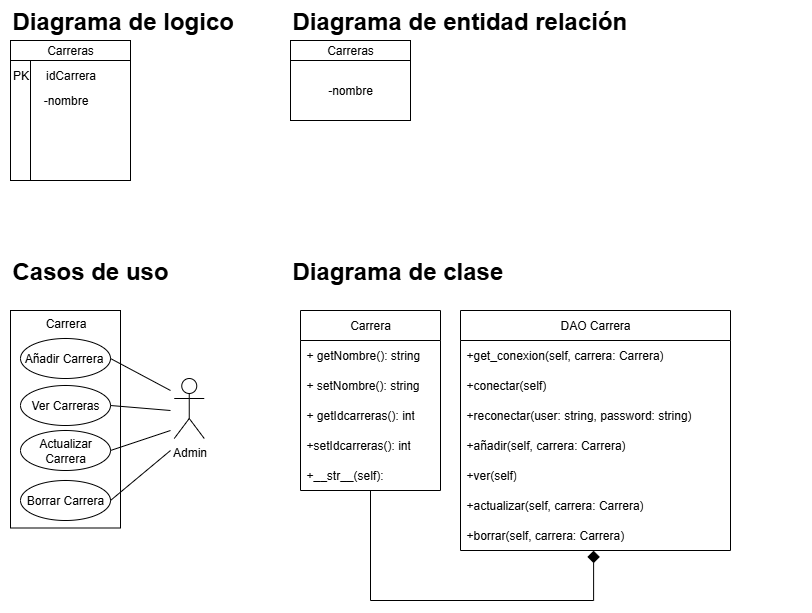

The diagram above was exported from draw.io. Its source (the exported page's mxGraphModel, read from the mxfile embedded in the PNG):
<mxGraphModel dx="1426" dy="777" grid="1" gridSize="10" guides="1" tooltips="1" connect="1" arrows="1" fold="1" page="1" pageScale="1" pageWidth="2339" pageHeight="3300" math="0" shadow="0">
  <root>
    <mxCell id="0" />
    <mxCell id="1" parent="0" />
    <mxCell id="vPcOyLhV4KmRniHehEsj-1" value="&lt;h1 style=&quot;margin-top: 0px;&quot;&gt;Diagrama de entidad relación&lt;/h1&gt;" style="text;html=1;whiteSpace=wrap;overflow=hidden;rounded=0;" parent="1" vertex="1">
      <mxGeometry x="320" y="200" width="350" height="40" as="geometry" />
    </mxCell>
    <mxCell id="J_DXjVPv6Cf8M078xzfW-3" value="Carreras" style="rounded=0;whiteSpace=wrap;html=1;" parent="1" vertex="1">
      <mxGeometry x="320" y="240" width="120" height="20" as="geometry" />
    </mxCell>
    <mxCell id="J_DXjVPv6Cf8M078xzfW-4" style="edgeStyle=orthogonalEdgeStyle;rounded=0;orthogonalLoop=1;jettySize=auto;html=1;exitX=0.5;exitY=1;exitDx=0;exitDy=0;" parent="1" source="J_DXjVPv6Cf8M078xzfW-3" target="J_DXjVPv6Cf8M078xzfW-3" edge="1">
      <mxGeometry relative="1" as="geometry" />
    </mxCell>
    <mxCell id="J_DXjVPv6Cf8M078xzfW-6" value="-nombre" style="rounded=0;whiteSpace=wrap;html=1;" parent="1" vertex="1">
      <mxGeometry x="320" y="260" width="120" height="60" as="geometry" />
    </mxCell>
    <mxCell id="J_DXjVPv6Cf8M078xzfW-7" value="&lt;h1 style=&quot;margin-top: 0px;&quot;&gt;Diagrama de logico&lt;/h1&gt;" style="text;html=1;whiteSpace=wrap;overflow=hidden;rounded=0;" parent="1" vertex="1">
      <mxGeometry x="40" y="200" width="350" height="40" as="geometry" />
    </mxCell>
    <mxCell id="ALBzRbwyM4uo5EEZ-fJT-2" value="" style="shape=internalStorage;whiteSpace=wrap;html=1;backgroundOutline=1;" parent="1" vertex="1">
      <mxGeometry x="40" y="240" width="120" height="140" as="geometry" />
    </mxCell>
    <mxCell id="ALBzRbwyM4uo5EEZ-fJT-4" value="&lt;div style=&quot;text-wrap-mode: wrap;&quot;&gt;PK&lt;/div&gt;" style="text;html=1;align=center;verticalAlign=middle;resizable=0;points=[];autosize=1;strokeColor=none;fillColor=none;" parent="1" vertex="1">
      <mxGeometry x="30" y="260" width="40" height="30" as="geometry" />
    </mxCell>
    <mxCell id="ALBzRbwyM4uo5EEZ-fJT-6" value="&lt;span style=&quot;text-wrap-mode: wrap;&quot;&gt;idCarrera&lt;/span&gt;" style="text;html=1;align=center;verticalAlign=middle;resizable=0;points=[];autosize=1;strokeColor=none;fillColor=none;" parent="1" vertex="1">
      <mxGeometry x="65" y="260" width="70" height="30" as="geometry" />
    </mxCell>
    <mxCell id="ALBzRbwyM4uo5EEZ-fJT-8" value="-nombre" style="text;html=1;align=center;verticalAlign=middle;resizable=0;points=[];autosize=1;strokeColor=none;fillColor=none;" parent="1" vertex="1">
      <mxGeometry x="60" y="285" width="70" height="30" as="geometry" />
    </mxCell>
    <mxCell id="ALBzRbwyM4uo5EEZ-fJT-11" value="Carreras" style="rounded=0;whiteSpace=wrap;html=1;" parent="1" vertex="1">
      <mxGeometry x="40" y="240" width="120" height="20" as="geometry" />
    </mxCell>
    <mxCell id="ALBzRbwyM4uo5EEZ-fJT-13" value="" style="endArrow=none;dashed=1;html=1;dashPattern=1 3;strokeWidth=2;rounded=0;" parent="1" edge="1">
      <mxGeometry width="50" height="50" relative="1" as="geometry">
        <mxPoint x="60" y="420" as="sourcePoint" />
        <mxPoint x="60" y="420" as="targetPoint" />
      </mxGeometry>
    </mxCell>
    <mxCell id="ALBzRbwyM4uo5EEZ-fJT-15" value="" style="rounded=0;whiteSpace=wrap;html=1;rotation=90;" parent="1" vertex="1">
      <mxGeometry x="-13.75" y="563.75" width="217.5" height="110" as="geometry" />
    </mxCell>
    <mxCell id="ALBzRbwyM4uo5EEZ-fJT-16" value="Carrera" style="text;html=1;align=center;verticalAlign=middle;resizable=0;points=[];autosize=1;strokeColor=none;fillColor=none;" parent="1" vertex="1">
      <mxGeometry x="65" y="508" width="60" height="30" as="geometry" />
    </mxCell>
    <mxCell id="ALBzRbwyM4uo5EEZ-fJT-17" value="" style="ellipse;whiteSpace=wrap;html=1;" parent="1" vertex="1">
      <mxGeometry x="50" y="538" width="90" height="40" as="geometry" />
    </mxCell>
    <mxCell id="ALBzRbwyM4uo5EEZ-fJT-18" value="Añadir Carrera" style="text;html=1;align=center;verticalAlign=middle;resizable=0;points=[];autosize=1;strokeColor=none;fillColor=none;" parent="1" vertex="1">
      <mxGeometry x="42.5" y="543" width="100" height="30" as="geometry" />
    </mxCell>
    <mxCell id="ALBzRbwyM4uo5EEZ-fJT-22" value="Ver Carreras" style="ellipse;whiteSpace=wrap;html=1;" parent="1" vertex="1">
      <mxGeometry x="50" y="585" width="90" height="40" as="geometry" />
    </mxCell>
    <mxCell id="ALBzRbwyM4uo5EEZ-fJT-23" value="Actualizar Carrera" style="ellipse;whiteSpace=wrap;html=1;" parent="1" vertex="1">
      <mxGeometry x="50" y="630" width="90" height="40" as="geometry" />
    </mxCell>
    <mxCell id="ALBzRbwyM4uo5EEZ-fJT-24" value="Borrar Carrera" style="ellipse;whiteSpace=wrap;html=1;" parent="1" vertex="1">
      <mxGeometry x="50" y="680" width="90" height="40" as="geometry" />
    </mxCell>
    <mxCell id="ALBzRbwyM4uo5EEZ-fJT-26" value="&lt;h1 style=&quot;margin-top: 0px;&quot;&gt;Casos de uso&lt;/h1&gt;" style="text;html=1;whiteSpace=wrap;overflow=hidden;rounded=0;" parent="1" vertex="1">
      <mxGeometry x="40" y="450" width="350" height="40" as="geometry" />
    </mxCell>
    <mxCell id="ALBzRbwyM4uo5EEZ-fJT-27" value="&lt;h1 style=&quot;margin-top: 0px;&quot;&gt;Diagrama de clase&lt;/h1&gt;" style="text;html=1;whiteSpace=wrap;overflow=hidden;rounded=0;" parent="1" vertex="1">
      <mxGeometry x="320" y="450" width="350" height="40" as="geometry" />
    </mxCell>
    <mxCell id="ALBzRbwyM4uo5EEZ-fJT-28" value="Carrera" style="swimlane;fontStyle=0;childLayout=stackLayout;horizontal=1;startSize=30;horizontalStack=0;resizeParent=1;resizeParentMax=0;resizeLast=0;collapsible=1;marginBottom=0;whiteSpace=wrap;html=1;" parent="1" vertex="1">
      <mxGeometry x="330" y="510" width="140" height="180" as="geometry" />
    </mxCell>
    <mxCell id="ALBzRbwyM4uo5EEZ-fJT-29" value="+ getNombre(): string" style="text;strokeColor=none;fillColor=none;align=left;verticalAlign=middle;spacingLeft=4;spacingRight=4;overflow=hidden;points=[[0,0.5],[1,0.5]];portConstraint=eastwest;rotatable=0;whiteSpace=wrap;html=1;" parent="ALBzRbwyM4uo5EEZ-fJT-28" vertex="1">
      <mxGeometry y="30" width="140" height="30" as="geometry" />
    </mxCell>
    <mxCell id="ALBzRbwyM4uo5EEZ-fJT-30" value="+ setNombre(): string" style="text;strokeColor=none;fillColor=none;align=left;verticalAlign=middle;spacingLeft=4;spacingRight=4;overflow=hidden;points=[[0,0.5],[1,0.5]];portConstraint=eastwest;rotatable=0;whiteSpace=wrap;html=1;" parent="ALBzRbwyM4uo5EEZ-fJT-28" vertex="1">
      <mxGeometry y="60" width="140" height="30" as="geometry" />
    </mxCell>
    <mxCell id="ALBzRbwyM4uo5EEZ-fJT-42" value="+ getIdcarreras(): int" style="text;strokeColor=none;fillColor=none;align=left;verticalAlign=middle;spacingLeft=4;spacingRight=4;overflow=hidden;points=[[0,0.5],[1,0.5]];portConstraint=eastwest;rotatable=0;whiteSpace=wrap;html=1;" parent="ALBzRbwyM4uo5EEZ-fJT-28" vertex="1">
      <mxGeometry y="90" width="140" height="30" as="geometry" />
    </mxCell>
    <mxCell id="ALBzRbwyM4uo5EEZ-fJT-49" value="+setIdcarreras(): int" style="text;strokeColor=none;fillColor=none;align=left;verticalAlign=middle;spacingLeft=4;spacingRight=4;overflow=hidden;points=[[0,0.5],[1,0.5]];portConstraint=eastwest;rotatable=0;whiteSpace=wrap;html=1;" parent="ALBzRbwyM4uo5EEZ-fJT-28" vertex="1">
      <mxGeometry y="120" width="140" height="30" as="geometry" />
    </mxCell>
    <mxCell id="ALBzRbwyM4uo5EEZ-fJT-31" value="+__str__(self):" style="text;strokeColor=none;fillColor=none;align=left;verticalAlign=middle;spacingLeft=4;spacingRight=4;overflow=hidden;points=[[0,0.5],[1,0.5]];portConstraint=eastwest;rotatable=0;whiteSpace=wrap;html=1;" parent="ALBzRbwyM4uo5EEZ-fJT-28" vertex="1">
      <mxGeometry y="150" width="140" height="30" as="geometry" />
    </mxCell>
    <mxCell id="ALBzRbwyM4uo5EEZ-fJT-32" value="Admin" style="shape=umlActor;verticalLabelPosition=bottom;verticalAlign=top;html=1;outlineConnect=0;" parent="1" vertex="1">
      <mxGeometry x="203.75" y="578" width="30" height="60" as="geometry" />
    </mxCell>
    <mxCell id="ALBzRbwyM4uo5EEZ-fJT-35" value="" style="endArrow=none;html=1;rounded=0;entryX=1;entryY=0.5;entryDx=0;entryDy=0;" parent="1" target="ALBzRbwyM4uo5EEZ-fJT-17" edge="1">
      <mxGeometry width="50" height="50" relative="1" as="geometry">
        <mxPoint x="200" y="590" as="sourcePoint" />
        <mxPoint x="340" y="540" as="targetPoint" />
      </mxGeometry>
    </mxCell>
    <mxCell id="ALBzRbwyM4uo5EEZ-fJT-36" value="" style="endArrow=none;html=1;rounded=0;exitX=1;exitY=0.5;exitDx=0;exitDy=0;" parent="1" source="ALBzRbwyM4uo5EEZ-fJT-22" edge="1">
      <mxGeometry width="50" height="50" relative="1" as="geometry">
        <mxPoint x="234" y="640" as="sourcePoint" />
        <mxPoint x="200" y="610" as="targetPoint" />
      </mxGeometry>
    </mxCell>
    <mxCell id="ALBzRbwyM4uo5EEZ-fJT-40" value="" style="endArrow=none;html=1;rounded=0;exitX=1;exitY=0.5;exitDx=0;exitDy=0;" parent="1" source="ALBzRbwyM4uo5EEZ-fJT-23" edge="1">
      <mxGeometry width="50" height="50" relative="1" as="geometry">
        <mxPoint x="160" y="638" as="sourcePoint" />
        <mxPoint x="200" y="630" as="targetPoint" />
      </mxGeometry>
    </mxCell>
    <mxCell id="ALBzRbwyM4uo5EEZ-fJT-41" value="" style="endArrow=none;html=1;rounded=0;exitX=1;exitY=0.5;exitDx=0;exitDy=0;" parent="1" edge="1">
      <mxGeometry width="50" height="50" relative="1" as="geometry">
        <mxPoint x="140" y="700" as="sourcePoint" />
        <mxPoint x="200" y="650" as="targetPoint" />
      </mxGeometry>
    </mxCell>
    <mxCell id="ALBzRbwyM4uo5EEZ-fJT-43" value="DAO Carrera" style="swimlane;fontStyle=0;childLayout=stackLayout;horizontal=1;startSize=30;horizontalStack=0;resizeParent=1;resizeParentMax=0;resizeLast=0;collapsible=1;marginBottom=0;whiteSpace=wrap;html=1;" parent="1" vertex="1">
      <mxGeometry x="490" y="510" width="270" height="240" as="geometry" />
    </mxCell>
    <mxCell id="A63mpz06VliH1og5t4PE-1" value="+get_conexion(self, carrera: Carrera)" style="text;strokeColor=none;fillColor=none;align=left;verticalAlign=middle;spacingLeft=4;spacingRight=4;overflow=hidden;points=[[0,0.5],[1,0.5]];portConstraint=eastwest;rotatable=0;whiteSpace=wrap;html=1;" vertex="1" parent="ALBzRbwyM4uo5EEZ-fJT-43">
      <mxGeometry y="30" width="270" height="30" as="geometry" />
    </mxCell>
    <mxCell id="A63mpz06VliH1og5t4PE-2" value="+conectar(self)" style="text;strokeColor=none;fillColor=none;align=left;verticalAlign=middle;spacingLeft=4;spacingRight=4;overflow=hidden;points=[[0,0.5],[1,0.5]];portConstraint=eastwest;rotatable=0;whiteSpace=wrap;html=1;" vertex="1" parent="ALBzRbwyM4uo5EEZ-fJT-43">
      <mxGeometry y="60" width="270" height="30" as="geometry" />
    </mxCell>
    <mxCell id="A63mpz06VliH1og5t4PE-3" value="+reconectar(user: string, password: string)" style="text;strokeColor=none;fillColor=none;align=left;verticalAlign=middle;spacingLeft=4;spacingRight=4;overflow=hidden;points=[[0,0.5],[1,0.5]];portConstraint=eastwest;rotatable=0;whiteSpace=wrap;html=1;" vertex="1" parent="ALBzRbwyM4uo5EEZ-fJT-43">
      <mxGeometry y="90" width="270" height="30" as="geometry" />
    </mxCell>
    <mxCell id="ALBzRbwyM4uo5EEZ-fJT-44" value="+añadir(self, carrera: Carrera)" style="text;strokeColor=none;fillColor=none;align=left;verticalAlign=middle;spacingLeft=4;spacingRight=4;overflow=hidden;points=[[0,0.5],[1,0.5]];portConstraint=eastwest;rotatable=0;whiteSpace=wrap;html=1;" parent="ALBzRbwyM4uo5EEZ-fJT-43" vertex="1">
      <mxGeometry y="120" width="270" height="30" as="geometry" />
    </mxCell>
    <mxCell id="ALBzRbwyM4uo5EEZ-fJT-45" value="+ver(self)" style="text;strokeColor=none;fillColor=none;align=left;verticalAlign=middle;spacingLeft=4;spacingRight=4;overflow=hidden;points=[[0,0.5],[1,0.5]];portConstraint=eastwest;rotatable=0;whiteSpace=wrap;html=1;" parent="ALBzRbwyM4uo5EEZ-fJT-43" vertex="1">
      <mxGeometry y="150" width="270" height="30" as="geometry" />
    </mxCell>
    <mxCell id="ALBzRbwyM4uo5EEZ-fJT-46" value="+actualizar(self, carrera: Carrera)" style="text;strokeColor=none;fillColor=none;align=left;verticalAlign=middle;spacingLeft=4;spacingRight=4;overflow=hidden;points=[[0,0.5],[1,0.5]];portConstraint=eastwest;rotatable=0;whiteSpace=wrap;html=1;" parent="ALBzRbwyM4uo5EEZ-fJT-43" vertex="1">
      <mxGeometry y="180" width="270" height="30" as="geometry" />
    </mxCell>
    <mxCell id="ALBzRbwyM4uo5EEZ-fJT-47" value="+borrar(self, carrera: Carrera)" style="text;strokeColor=none;fillColor=none;align=left;verticalAlign=middle;spacingLeft=4;spacingRight=4;overflow=hidden;points=[[0,0.5],[1,0.5]];portConstraint=eastwest;rotatable=0;whiteSpace=wrap;html=1;" parent="ALBzRbwyM4uo5EEZ-fJT-43" vertex="1">
      <mxGeometry y="210" width="270" height="30" as="geometry" />
    </mxCell>
    <mxCell id="-BDMqtqET1tGRkUEocJe-1" value="" style="endArrow=none;html=1;rounded=0;" parent="1" edge="1">
      <mxGeometry width="50" height="50" relative="1" as="geometry">
        <mxPoint x="840" y="570" as="sourcePoint" />
        <mxPoint x="840" y="570" as="targetPoint" />
        <Array as="points">
          <mxPoint x="840" y="570" />
        </Array>
      </mxGeometry>
    </mxCell>
    <mxCell id="A63mpz06VliH1og5t4PE-5" style="edgeStyle=orthogonalEdgeStyle;rounded=0;orthogonalLoop=1;jettySize=auto;html=1;entryX=0.493;entryY=1.007;entryDx=0;entryDy=0;entryPerimeter=0;endArrow=diamond;endFill=1;endSize=10;" edge="1" parent="1" source="ALBzRbwyM4uo5EEZ-fJT-28" target="ALBzRbwyM4uo5EEZ-fJT-47">
      <mxGeometry relative="1" as="geometry">
        <Array as="points">
          <mxPoint x="400" y="800" />
          <mxPoint x="623" y="800" />
        </Array>
      </mxGeometry>
    </mxCell>
  </root>
</mxGraphModel>